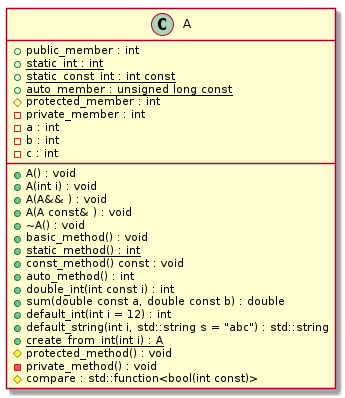

The diagram above was rendered by PlantUML. Its source (embedded in the PNG):
@startuml
class "A" as C_0000000011

class C_0000000011 {
+A() : void
+A(int i) : void
+A(A&& ) : void
+A(A const& ) : void
+~A() : void
+basic_method() : void
{static} +static_method() : int
+const_method() const : void
+auto_method() : int
+double_int(int const i) : int
+sum(double const a, double const b) : double
+default_int(int i = 12) : int
+default_string(int i, std::string s = "abc") : std::string
{static} +create_from_int(int i) : A
#protected_method() : void
-private_method() : void
+public_member : int
{static} +static_int : int
{static} +static_const_int : int const
{static} +auto_member : unsigned long const
#protected_member : int
#compare : std::function<bool(int const)>
-private_member : int
-a : int
-b : int
-c : int
}

@enduml